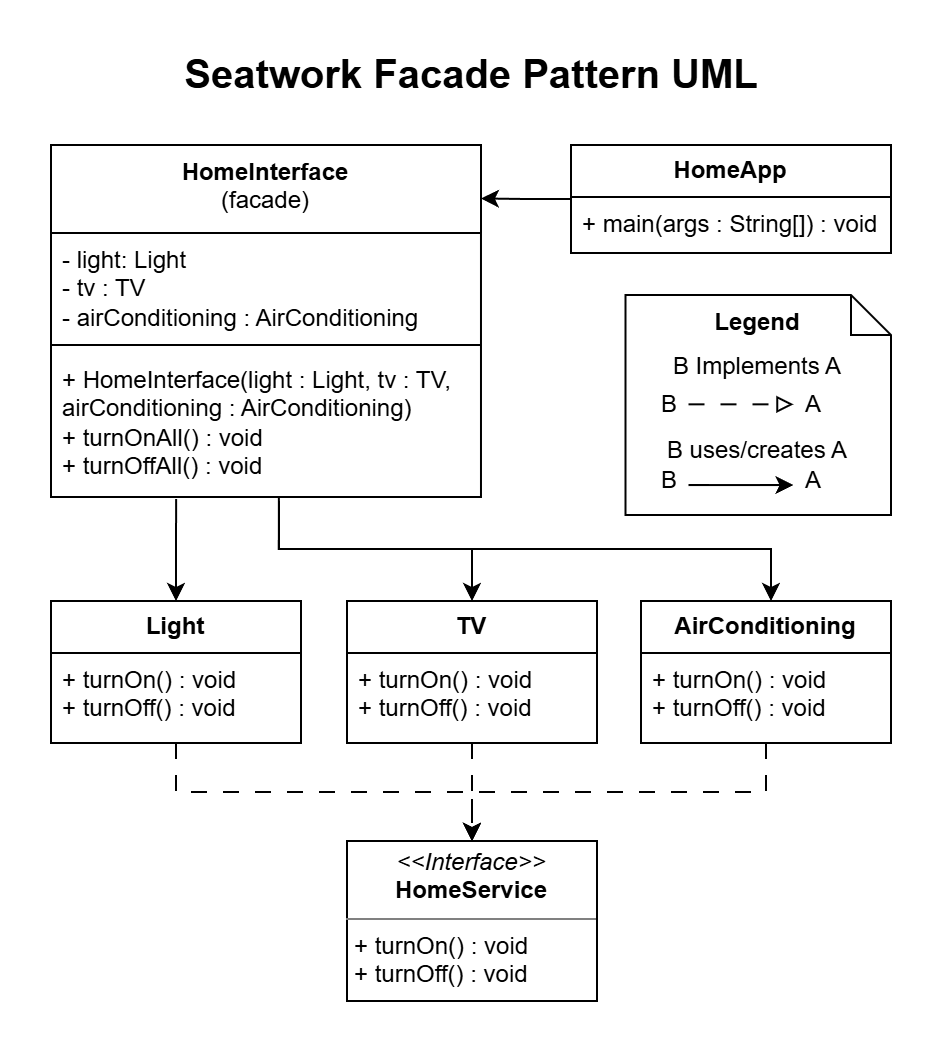

The diagram above was exported from draw.io. Its source (the exported page's mxGraphModel, read from the mxfile embedded in the PNG):
<mxGraphModel dx="1030" dy="626" grid="1" gridSize="10" guides="1" tooltips="1" connect="1" arrows="1" fold="1" page="1" pageScale="1" pageWidth="850" pageHeight="1100" math="0" shadow="0">
  <root>
    <mxCell id="0" />
    <mxCell id="1" parent="0" />
    <mxCell id="wUG4dasgGxBxyfFVE78n-1" parent="1" style="text;html=1;whiteSpace=wrap;strokeColor=none;fillColor=none;align=center;verticalAlign=top;rounded=0;fontSize=20;fontStyle=1;spacing=-10;" value="Seatwork Facade Pattern UML" vertex="1">
      <mxGeometry height="30" width="274.5" x="403.25" y="30" as="geometry" />
    </mxCell>
    <mxCell id="wUG4dasgGxBxyfFVE78n-19" parent="1" style="swimlane;fontStyle=0;childLayout=stackLayout;horizontal=1;startSize=26;fillColor=none;horizontalStack=0;resizeParent=1;resizeParentMax=0;resizeLast=0;collapsible=1;marginBottom=0;whiteSpace=wrap;html=1;" value="&lt;b&gt;HomeApp&lt;/b&gt;" vertex="1">
      <mxGeometry height="54" width="160" x="590" y="72" as="geometry" />
    </mxCell>
    <mxCell id="wUG4dasgGxBxyfFVE78n-20" parent="wUG4dasgGxBxyfFVE78n-19" style="text;strokeColor=none;fillColor=none;align=left;verticalAlign=top;spacingLeft=4;spacingRight=4;overflow=hidden;rotatable=0;points=[[0,0.5],[1,0.5]];portConstraint=eastwest;whiteSpace=wrap;html=1;" value="+ main(args : String[]) : void" vertex="1">
      <mxGeometry height="28" width="160" y="26" as="geometry" />
    </mxCell>
    <mxCell id="wUG4dasgGxBxyfFVE78n-61" connectable="0" parent="1" style="group" value="" vertex="1">
      <mxGeometry height="110" width="150" x="600" y="147" as="geometry" />
    </mxCell>
    <mxCell id="wUG4dasgGxBxyfFVE78n-53" parent="wUG4dasgGxBxyfFVE78n-61" style="shape=note;size=20;whiteSpace=wrap;html=1;verticalAlign=top;" value="&lt;b&gt;Legend&lt;/b&gt;&lt;div style=&quot;line-height: 150%;&quot;&gt;&lt;div style=&quot;line-height: 250%;&quot;&gt;B Implements A&lt;/div&gt;&lt;div&gt;&lt;br&gt;&lt;/div&gt;&lt;div&gt;B uses/creates A&lt;/div&gt;&lt;div&gt;&lt;br&gt;&lt;/div&gt;&lt;/div&gt;" vertex="1">
      <mxGeometry height="110" width="132.75" x="17.25" as="geometry" />
    </mxCell>
    <mxCell id="wUG4dasgGxBxyfFVE78n-54" edge="1" parent="wUG4dasgGxBxyfFVE78n-61" style="rounded=0;orthogonalLoop=1;jettySize=auto;html=1;dashed=1;dashPattern=8 8;endArrow=block;endFill=0;">
      <mxGeometry relative="1" as="geometry">
        <mxPoint x="48.75" y="54.66607142857139" as="sourcePoint" />
        <mxPoint x="101.25" y="54.66607142857139" as="targetPoint" />
      </mxGeometry>
    </mxCell>
    <mxCell id="wUG4dasgGxBxyfFVE78n-56" edge="1" parent="wUG4dasgGxBxyfFVE78n-61" style="rounded=0;orthogonalLoop=1;jettySize=auto;html=1;endArrow=classic;endFill=1;">
      <mxGeometry relative="1" as="geometry">
        <Array as="points">
          <mxPoint x="75" y="95.03214285714284" />
        </Array>
        <mxPoint x="48.75" y="95.03214285714284" as="sourcePoint" />
        <mxPoint x="101.25" y="95.03214285714284" as="targetPoint" />
      </mxGeometry>
    </mxCell>
    <mxCell id="wUG4dasgGxBxyfFVE78n-57" parent="wUG4dasgGxBxyfFVE78n-61" style="text;html=1;whiteSpace=wrap;strokeColor=none;fillColor=none;align=center;verticalAlign=middle;rounded=0;" value="B" vertex="1">
      <mxGeometry height="29.46428571428571" width="45" x="17.25" y="40.26785714285714" as="geometry" />
    </mxCell>
    <mxCell id="wUG4dasgGxBxyfFVE78n-58" parent="wUG4dasgGxBxyfFVE78n-61" style="text;html=1;whiteSpace=wrap;strokeColor=none;fillColor=none;align=center;verticalAlign=middle;rounded=0;" value="A" vertex="1">
      <mxGeometry height="29.46428571428571" width="45" x="88.49999999999999" y="40.26785714285714" as="geometry" />
    </mxCell>
    <mxCell id="wUG4dasgGxBxyfFVE78n-59" parent="wUG4dasgGxBxyfFVE78n-61" style="text;html=1;whiteSpace=wrap;strokeColor=none;fillColor=none;align=center;verticalAlign=middle;rounded=0;" value="B" vertex="1">
      <mxGeometry height="29.46428571428571" width="45" x="17.25" y="78.57142857142857" as="geometry" />
    </mxCell>
    <mxCell id="wUG4dasgGxBxyfFVE78n-60" parent="wUG4dasgGxBxyfFVE78n-61" style="text;html=1;whiteSpace=wrap;strokeColor=none;fillColor=none;align=center;verticalAlign=middle;rounded=0;" value="A" vertex="1">
      <mxGeometry height="29.46428571428571" width="45" x="88.49999999999999" y="78.57142857142857" as="geometry" />
    </mxCell>
    <mxCell id="G9lUeDzteBbeo9-slbOZ-25" edge="1" parent="1" source="wUG4dasgGxBxyfFVE78n-62" style="edgeStyle=orthogonalEdgeStyle;rounded=0;orthogonalLoop=1;jettySize=auto;html=1;exitX=0.5;exitY=1;exitDx=0;exitDy=0;entryX=0.5;entryY=0;entryDx=0;entryDy=0;dashed=1;dashPattern=8 8;" target="G9lUeDzteBbeo9-slbOZ-22">
      <mxGeometry relative="1" as="geometry" />
    </mxCell>
    <mxCell id="wUG4dasgGxBxyfFVE78n-62" parent="1" style="swimlane;fontStyle=0;childLayout=stackLayout;horizontal=1;startSize=26;fillColor=none;horizontalStack=0;resizeParent=1;resizeParentMax=0;resizeLast=0;collapsible=1;marginBottom=0;whiteSpace=wrap;html=1;" value="&lt;b&gt;AirConditioning&lt;/b&gt;" vertex="1">
      <mxGeometry height="71" width="125" x="625" y="300" as="geometry" />
    </mxCell>
    <mxCell id="wUG4dasgGxBxyfFVE78n-63" parent="wUG4dasgGxBxyfFVE78n-62" style="text;strokeColor=none;fillColor=none;align=left;verticalAlign=top;spacingLeft=4;spacingRight=4;overflow=hidden;rotatable=0;points=[[0,0.5],[1,0.5]];portConstraint=eastwest;whiteSpace=wrap;html=1;" value="+ turnOn() : void&lt;div&gt;+ turnOff() : void&lt;/div&gt;" vertex="1">
      <mxGeometry height="45" width="125" y="26" as="geometry" />
    </mxCell>
    <mxCell id="RDvM7alcMuXbR5CgpooQ-7" parent="1" style="swimlane;fontStyle=1;align=center;verticalAlign=top;childLayout=stackLayout;horizontal=1;startSize=44;horizontalStack=0;resizeParent=1;resizeParentMax=0;resizeLast=0;collapsible=1;marginBottom=0;whiteSpace=wrap;html=1;" value="HomeInterface&lt;div&gt;&lt;span style=&quot;font-weight: normal;&quot;&gt;(facade)&lt;/span&gt;&lt;/div&gt;" vertex="1">
      <mxGeometry height="176" width="214.99" x="330" y="72" as="geometry" />
    </mxCell>
    <mxCell id="RDvM7alcMuXbR5CgpooQ-8" parent="RDvM7alcMuXbR5CgpooQ-7" style="text;strokeColor=none;fillColor=none;align=left;verticalAlign=top;spacingLeft=4;spacingRight=4;overflow=hidden;rotatable=0;points=[[0,0.5],[1,0.5]];portConstraint=eastwest;whiteSpace=wrap;html=1;" value="- light: Light&lt;div&gt;- tv : TV&lt;/div&gt;&lt;div&gt;- airConditioning : AirConditioning&lt;br&gt;&lt;div&gt;&lt;br&gt;&lt;/div&gt;&lt;/div&gt;" vertex="1">
      <mxGeometry height="52" width="214.99" y="44" as="geometry" />
    </mxCell>
    <mxCell id="RDvM7alcMuXbR5CgpooQ-9" parent="RDvM7alcMuXbR5CgpooQ-7" style="line;strokeWidth=1;fillColor=none;align=left;verticalAlign=middle;spacingTop=-1;spacingLeft=3;spacingRight=3;rotatable=0;labelPosition=right;points=[];portConstraint=eastwest;strokeColor=inherit;" value="" vertex="1">
      <mxGeometry height="8" width="214.99" y="96" as="geometry" />
    </mxCell>
    <mxCell id="RDvM7alcMuXbR5CgpooQ-10" parent="RDvM7alcMuXbR5CgpooQ-7" style="text;strokeColor=none;fillColor=none;align=left;verticalAlign=top;spacingLeft=4;spacingRight=4;overflow=hidden;rotatable=0;points=[[0,0.5],[1,0.5]];portConstraint=eastwest;whiteSpace=wrap;html=1;" value="+ HomeInterface(light : Light, tv : TV, airConditioning : AirConditioning)&lt;div&gt;+ turnOnAll() : void&lt;/div&gt;&lt;div&gt;+ turnOffAll() : void&lt;/div&gt;" vertex="1">
      <mxGeometry height="72" width="214.99" y="104" as="geometry" />
    </mxCell>
    <mxCell id="G9lUeDzteBbeo9-slbOZ-13" edge="1" parent="1" source="G9lUeDzteBbeo9-slbOZ-2" style="rounded=0;orthogonalLoop=1;jettySize=auto;html=1;exitX=0.5;exitY=0;exitDx=0;exitDy=0;startArrow=classic;startFill=1;endArrow=none;endFill=0;entryX=0.53;entryY=1.005;entryDx=0;entryDy=0;entryPerimeter=0;edgeStyle=orthogonalEdgeStyle;" target="RDvM7alcMuXbR5CgpooQ-10">
      <mxGeometry relative="1" as="geometry">
        <mxPoint x="470" y="250" as="targetPoint" />
      </mxGeometry>
    </mxCell>
    <mxCell id="G9lUeDzteBbeo9-slbOZ-24" edge="1" parent="1" source="G9lUeDzteBbeo9-slbOZ-2" style="edgeStyle=orthogonalEdgeStyle;rounded=0;orthogonalLoop=1;jettySize=auto;html=1;exitX=0.5;exitY=1;exitDx=0;exitDy=0;entryX=0.5;entryY=0;entryDx=0;entryDy=0;dashed=1;dashPattern=8 8;" target="G9lUeDzteBbeo9-slbOZ-22">
      <mxGeometry relative="1" as="geometry" />
    </mxCell>
    <mxCell id="G9lUeDzteBbeo9-slbOZ-2" parent="1" style="swimlane;fontStyle=0;childLayout=stackLayout;horizontal=1;startSize=26;fillColor=none;horizontalStack=0;resizeParent=1;resizeParentMax=0;resizeLast=0;collapsible=1;marginBottom=0;whiteSpace=wrap;html=1;" value="&lt;b&gt;TV&lt;/b&gt;&lt;span style=&quot;color: rgba(0, 0, 0, 0); font-family: monospace; font-size: 0px; text-align: start; white-space: nowrap;&quot;&gt;%3CmxGraphModel%3E%3Croot%3E%3CmxCell%20id%3D%220%22%2F%3E%3CmxCell%20id%3D%221%22%20parent%3D%220%22%2F%3E%3CmxCell%20id%3D%222%22%20parent%3D%221%22%20style%3D%22swimlane%3BfontStyle%3D0%3BchildLayout%3DstackLayout%3Bhorizontal%3D1%3BstartSize%3D26%3BfillColor%3Dnone%3BhorizontalStack%3D0%3BresizeParent%3D1%3BresizeParentMax%3D0%3BresizeLast%3D0%3Bcollapsible%3D1%3BmarginBottom%3D0%3BwhiteSpace%3Dwrap%3Bhtml%3D1%3B%22%20value%3D%22%26lt%3Bb%26gt%3BAirConditioning%26lt%3B%2Fb%26gt%3B%22%20vertex%3D%221%22%3E%3CmxGeometry%20height%3D%2271%22%20width%3D%22125%22%20x%3D%22520%22%20y%3D%22280%22%20as%3D%22geometry%22%2F%3E%3C%2FmxCell%3E%3CmxCell%20id%3D%223%22%20parent%3D%222%22%20style%3D%22text%3BstrokeColor%3Dnone%3BfillColor%3Dnone%3Balign%3Dleft%3BverticalAlign%3Dtop%3BspacingLeft%3D4%3BspacingRight%3D4%3Boverflow%3Dhidden%3Brotatable%3D0%3Bpoints%3D%5B%5B0%2C0.5%5D%2C%5B1%2C0.5%5D%5D%3BportConstraint%3Deastwest%3BwhiteSpace%3Dwrap%3Bhtml%3D1%3B%22%20value%3D%22%2B%20turnOn()%20%3A%20void%26lt%3Bdiv%26gt%3B%2B%20turnOff()%20%3A%20void%26lt%3B%2Fdiv%26gt%3B%22%20vertex%3D%221%22%3E%3CmxGeometry%20height%3D%2245%22%20width%3D%22125%22%20y%3D%2226%22%20as%3D%22geometry%22%2F%3E%3C%2FmxCell%3E%3C%2Froot%3E%3C%2FmxGraphModel%3E&lt;/span&gt;" vertex="1">
      <mxGeometry height="71" width="125" x="478" y="300" as="geometry" />
    </mxCell>
    <mxCell id="G9lUeDzteBbeo9-slbOZ-3" parent="G9lUeDzteBbeo9-slbOZ-2" style="text;strokeColor=none;fillColor=none;align=left;verticalAlign=top;spacingLeft=4;spacingRight=4;overflow=hidden;rotatable=0;points=[[0,0.5],[1,0.5]];portConstraint=eastwest;whiteSpace=wrap;html=1;" value="+ turnOn() : void&lt;div&gt;+ turnOff() : void&lt;/div&gt;" vertex="1">
      <mxGeometry height="45" width="125" y="26" as="geometry" />
    </mxCell>
    <mxCell id="G9lUeDzteBbeo9-slbOZ-23" edge="1" parent="1" source="G9lUeDzteBbeo9-slbOZ-6" style="edgeStyle=orthogonalEdgeStyle;rounded=0;orthogonalLoop=1;jettySize=auto;html=1;exitX=0.5;exitY=1;exitDx=0;exitDy=0;entryX=0.5;entryY=0;entryDx=0;entryDy=0;dashed=1;dashPattern=8 8;" target="G9lUeDzteBbeo9-slbOZ-22">
      <mxGeometry relative="1" as="geometry" />
    </mxCell>
    <mxCell id="G9lUeDzteBbeo9-slbOZ-6" parent="1" style="swimlane;fontStyle=0;childLayout=stackLayout;horizontal=1;startSize=26;fillColor=none;horizontalStack=0;resizeParent=1;resizeParentMax=0;resizeLast=0;collapsible=1;marginBottom=0;whiteSpace=wrap;html=1;" value="&lt;b&gt;Light&lt;/b&gt;" vertex="1">
      <mxGeometry height="71" width="125" x="330" y="300" as="geometry" />
    </mxCell>
    <mxCell id="G9lUeDzteBbeo9-slbOZ-7" parent="G9lUeDzteBbeo9-slbOZ-6" style="text;strokeColor=none;fillColor=none;align=left;verticalAlign=top;spacingLeft=4;spacingRight=4;overflow=hidden;rotatable=0;points=[[0,0.5],[1,0.5]];portConstraint=eastwest;whiteSpace=wrap;html=1;" value="+ turnOn() : void&lt;div&gt;+ turnOff() : void&lt;/div&gt;" vertex="1">
      <mxGeometry height="45" width="125" y="26" as="geometry" />
    </mxCell>
    <mxCell id="G9lUeDzteBbeo9-slbOZ-12" edge="1" parent="1" source="G9lUeDzteBbeo9-slbOZ-6" style="edgeStyle=orthogonalEdgeStyle;rounded=0;orthogonalLoop=1;jettySize=auto;html=1;exitX=0.5;exitY=0;exitDx=0;exitDy=0;entryX=0.291;entryY=1.014;entryDx=0;entryDy=0;entryPerimeter=0;startArrow=classic;startFill=1;endArrow=none;endFill=0;" target="RDvM7alcMuXbR5CgpooQ-10">
      <mxGeometry relative="1" as="geometry" />
    </mxCell>
    <mxCell id="G9lUeDzteBbeo9-slbOZ-17" edge="1" parent="1" source="wUG4dasgGxBxyfFVE78n-19" style="edgeStyle=orthogonalEdgeStyle;rounded=0;orthogonalLoop=1;jettySize=auto;html=1;exitX=0;exitY=0.5;exitDx=0;exitDy=0;entryX=1;entryY=0.152;entryDx=0;entryDy=0;entryPerimeter=0;" target="RDvM7alcMuXbR5CgpooQ-7">
      <mxGeometry relative="1" as="geometry">
        <mxPoint x="550" y="99.1" as="targetPoint" />
      </mxGeometry>
    </mxCell>
    <mxCell id="G9lUeDzteBbeo9-slbOZ-22" parent="1" style="verticalAlign=top;align=left;overflow=fill;html=1;whiteSpace=wrap;" value="&lt;p style=&quot;margin:0px;margin-top:4px;text-align:center;&quot;&gt;&lt;i&gt;&amp;lt;&amp;lt;Interface&amp;gt;&amp;gt;&lt;/i&gt;&lt;br&gt;&lt;b&gt;HomeService&lt;/b&gt;&lt;/p&gt;&lt;hr size=&quot;1&quot; style=&quot;border-style:solid;&quot;&gt;&lt;p style=&quot;margin:0px;margin-left:4px;&quot;&gt;+ turnOn() : void&lt;br&gt;+ turnOff() : void&lt;/p&gt;" vertex="1">
      <mxGeometry height="80" width="125" x="478" y="420" as="geometry" />
    </mxCell>
    <mxCell id="G9lUeDzteBbeo9-slbOZ-26" edge="1" parent="1" source="wUG4dasgGxBxyfFVE78n-62" style="rounded=0;orthogonalLoop=1;jettySize=auto;html=1;startArrow=classic;startFill=1;endArrow=none;endFill=0;edgeStyle=orthogonalEdgeStyle;">
      <mxGeometry relative="1" as="geometry">
        <Array as="points">
          <mxPoint x="690" y="274" />
          <mxPoint x="444" y="274" />
        </Array>
        <mxPoint x="760" y="280" as="sourcePoint" />
        <mxPoint x="443.99" y="250" as="targetPoint" />
      </mxGeometry>
    </mxCell>
  </root>
</mxGraphModel>